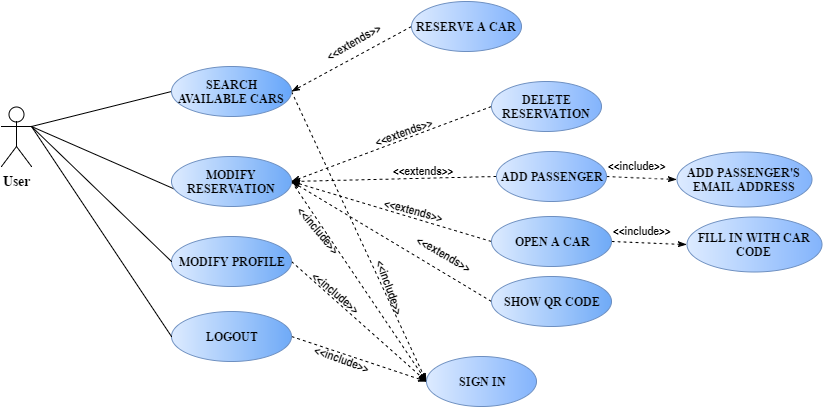

The diagram above was exported from draw.io. Its source (the exported page's mxGraphModel, read from the mxfile embedded in the PNG):
<mxGraphModel dx="876" dy="1563" grid="1" gridSize="10" guides="1" tooltips="1" connect="1" arrows="1" fold="1" page="1" pageScale="1" pageWidth="826" pageHeight="1169" background="#ffffff" math="0" shadow="0">
  <root>
    <mxCell id="0" />
    <mxCell id="1" parent="0" />
    <mxCell id="8" style="rounded=0;html=1;exitX=1;exitY=0.3333333333333333;exitPerimeter=0;entryX=0;entryY=0.5;jettySize=auto;orthogonalLoop=1;endArrow=none;endFill=0;" edge="1" parent="1" source="2" target="3">
      <mxGeometry relative="1" as="geometry" />
    </mxCell>
    <mxCell id="9" style="edgeStyle=none;rounded=0;html=1;exitX=1;exitY=0.3333333333333333;exitPerimeter=0;entryX=0.033;entryY=0.66;entryPerimeter=0;jettySize=auto;orthogonalLoop=1;endArrow=none;endFill=0;" edge="1" parent="1" source="2" target="4">
      <mxGeometry relative="1" as="geometry" />
    </mxCell>
    <mxCell id="2" value="&lt;font face=&quot;Times New Roman&quot;&gt;&lt;span style=&quot;font-size: 14px ; line-height: 16.8px&quot;&gt;&lt;b&gt;User&lt;/b&gt;&lt;/span&gt;&lt;/font&gt;" style="shape=umlActor;verticalLabelPosition=bottom;labelBackgroundColor=#ffffff;verticalAlign=top;html=1;" vertex="1" parent="1">
      <mxGeometry x="110" y="90" width="30" height="60" as="geometry" />
    </mxCell>
    <mxCell id="10" style="edgeStyle=none;rounded=0;html=1;exitX=1;exitY=0.5;entryX=0;entryY=0.5;endArrow=classicThin;endFill=1;jettySize=auto;orthogonalLoop=1;dashed=1;" edge="1" parent="1" source="3" target="5">
      <mxGeometry relative="1" as="geometry" />
    </mxCell>
    <mxCell id="3" value="&lt;font face=&quot;Times New Roman&quot;&gt;&lt;b&gt;SEARCH AVAILABLE CARS&lt;/b&gt;&lt;/font&gt;" style="ellipse;whiteSpace=wrap;html=1;fillColor=#DDEBFF;strokeColor=#6c8ebf;gradientColor=#66A6FA;gradientDirection=east;" vertex="1" parent="1">
      <mxGeometry x="280" y="50" width="120" height="50" as="geometry" />
    </mxCell>
    <mxCell id="11" style="edgeStyle=none;rounded=0;html=1;exitX=1;exitY=0.5;entryX=0;entryY=0.5;endArrow=classicThin;endFill=1;jettySize=auto;orthogonalLoop=1;dashed=1;" edge="1" parent="1" source="4" target="5">
      <mxGeometry relative="1" as="geometry" />
    </mxCell>
    <mxCell id="4" value="&lt;font face=&quot;Times New Roman&quot;&gt;&lt;b&gt;MODIFY RESERVATION&lt;/b&gt;&lt;/font&gt;" style="ellipse;whiteSpace=wrap;html=1;fillColor=#DDEBFF;strokeColor=#6c8ebf;gradientColor=#6FAAF7;gradientDirection=east;" vertex="1" parent="1">
      <mxGeometry x="280" y="140" width="120" height="50" as="geometry" />
    </mxCell>
    <mxCell id="5" value="&lt;font face=&quot;Times New Roman&quot;&gt;&lt;b&gt;SIGN IN&lt;/b&gt;&lt;/font&gt;" style="ellipse;whiteSpace=wrap;html=1;fillColor=#DDEBFF;strokeColor=#6c8ebf;gradientColor=#83B4FC;gradientDirection=east;" vertex="1" parent="1">
      <mxGeometry x="535" y="340" width="110" height="50" as="geometry" />
    </mxCell>
    <mxCell id="12" value="&amp;lt;&amp;lt;&lt;b&gt;include&amp;gt;&amp;gt;&lt;/b&gt;" style="text;html=1;resizable=0;points=[];autosize=1;align=left;verticalAlign=top;spacingTop=-4;fontStyle=1;rotation=50;" vertex="1" parent="1">
      <mxGeometry x="395" y="208" width="70" height="20" as="geometry" />
    </mxCell>
    <mxCell id="15" value="&amp;lt;&amp;lt;&lt;b&gt;include&amp;gt;&amp;gt;&lt;/b&gt;" style="text;html=1;resizable=0;points=[];autosize=1;align=left;verticalAlign=top;spacingTop=-4;fontStyle=1;rotation=70;" vertex="1" parent="1">
      <mxGeometry x="465" y="265" width="70" height="20" as="geometry" />
    </mxCell>
    <mxCell id="34" style="edgeStyle=none;rounded=0;html=1;exitX=1;exitY=0.5;dashed=1;endArrow=classicThin;endFill=1;jettySize=auto;orthogonalLoop=1;entryX=0;entryY=0.5;" edge="1" parent="1" source="18" target="5">
      <mxGeometry relative="1" as="geometry">
        <mxPoint x="540" y="290" as="targetPoint" />
      </mxGeometry>
    </mxCell>
    <mxCell id="18" value="&lt;font face=&quot;Times New Roman&quot;&gt;&lt;b&gt;MODIFY PROFILE&lt;/b&gt;&lt;/font&gt;" style="ellipse;whiteSpace=wrap;html=1;fillColor=#DDEBFF;strokeColor=#6c8ebf;gradientColor=#6FAAF7;gradientDirection=east;" vertex="1" parent="1">
      <mxGeometry x="280" y="220" width="120" height="50" as="geometry" />
    </mxCell>
    <mxCell id="51" style="edgeStyle=none;rounded=0;html=1;exitX=0;exitY=0.5;entryX=1;entryY=0.5;dashed=1;endArrow=classicThin;endFill=1;jettySize=auto;orthogonalLoop=1;" edge="1" parent="1" source="19" target="4">
      <mxGeometry relative="1" as="geometry" />
    </mxCell>
    <mxCell id="57" style="edgeStyle=none;rounded=0;html=1;exitX=1;exitY=0.5;entryX=0;entryY=0.5;dashed=1;endArrow=classicThin;endFill=1;jettySize=auto;orthogonalLoop=1;" edge="1" parent="1" source="19" target="56">
      <mxGeometry relative="1" as="geometry" />
    </mxCell>
    <mxCell id="19" value="&lt;font face=&quot;Times New Roman&quot;&gt;&lt;b&gt;OPEN A CAR&lt;/b&gt;&lt;/font&gt;" style="ellipse;whiteSpace=wrap;html=1;fillColor=#DDEBFF;strokeColor=#6c8ebf;gradientColor=#6FAAF7;gradientDirection=east;fontStyle=1" vertex="1" parent="1">
      <mxGeometry x="600" y="200" width="120" height="50" as="geometry" />
    </mxCell>
    <mxCell id="21" style="edgeStyle=none;rounded=0;html=1;exitX=1;exitY=0.3333333333333333;exitPerimeter=0;entryX=0;entryY=0.5;jettySize=auto;orthogonalLoop=1;endArrow=none;endFill=0;" edge="1" parent="1" source="2" target="18">
      <mxGeometry x="200" y="120" as="geometry">
        <mxPoint x="200" y="120" as="sourcePoint" />
        <mxPoint x="304" y="168" as="targetPoint" />
      </mxGeometry>
    </mxCell>
    <mxCell id="29" style="edgeStyle=none;rounded=0;html=1;exitX=1;exitY=0.5;entryX=0;entryY=0.5;dashed=1;endArrow=classicThin;endFill=1;jettySize=auto;orthogonalLoop=1;" edge="1" parent="1" source="23" target="5">
      <mxGeometry relative="1" as="geometry" />
    </mxCell>
    <mxCell id="23" value="&lt;font face=&quot;Times New Roman&quot;&gt;&lt;b&gt;LOGOUT&lt;/b&gt;&lt;/font&gt;" style="ellipse;whiteSpace=wrap;html=1;fillColor=#DDEBFF;strokeColor=#6c8ebf;gradientColor=#6FAAF7;gradientDirection=east;" vertex="1" parent="1">
      <mxGeometry x="280" y="295" width="120" height="50" as="geometry" />
    </mxCell>
    <mxCell id="24" style="edgeStyle=none;rounded=0;html=1;exitX=1;exitY=0.3333333333333333;exitPerimeter=0;jettySize=auto;orthogonalLoop=1;endArrow=none;endFill=0;entryX=0;entryY=0.5;" edge="1" parent="1" source="2" target="23">
      <mxGeometry x="220" y="140" as="geometry">
        <mxPoint x="200" y="120" as="sourcePoint" />
        <mxPoint x="290" y="330" as="targetPoint" />
      </mxGeometry>
    </mxCell>
    <mxCell id="30" value="&amp;lt;&amp;lt;&lt;b&gt;include&amp;gt;&amp;gt;&lt;/b&gt;" style="text;html=1;resizable=0;points=[];autosize=1;align=left;verticalAlign=top;spacingTop=-4;fontStyle=1;rotation=20;" vertex="1" parent="1">
      <mxGeometry x="420" y="335" width="70" height="20" as="geometry" />
    </mxCell>
    <mxCell id="31" value="&amp;lt;&amp;lt;&lt;b&gt;include&amp;gt;&amp;gt;&lt;/b&gt;" style="text;html=1;resizable=0;points=[];autosize=1;align=left;verticalAlign=top;spacingTop=-4;fontStyle=1;rotation=40;" vertex="1" parent="1">
      <mxGeometry x="413" y="270" width="70" height="20" as="geometry" />
    </mxCell>
    <mxCell id="36" style="edgeStyle=none;rounded=0;html=1;exitX=0;exitY=0.5;entryX=1;entryY=0.5;dashed=1;endArrow=classicThin;endFill=1;jettySize=auto;orthogonalLoop=1;" edge="1" parent="1" source="35" target="3">
      <mxGeometry relative="1" as="geometry" />
    </mxCell>
    <mxCell id="35" value="&lt;font face=&quot;Times New Roman&quot;&gt;&lt;b&gt;RESERVE A CAR&lt;/b&gt;&lt;/font&gt;" style="ellipse;whiteSpace=wrap;html=1;fillColor=#DDEBFF;strokeColor=#6c8ebf;gradientColor=#83B4FC;gradientDirection=east;" vertex="1" parent="1">
      <mxGeometry x="520" y="-15" width="110" height="50" as="geometry" />
    </mxCell>
    <mxCell id="39" value="&amp;lt;&amp;lt;extends&amp;gt;&amp;gt;" style="text;html=1;resizable=0;points=[];autosize=1;align=left;verticalAlign=top;spacingTop=-4;fontStyle=1;rotation=-30;" vertex="1" parent="1">
      <mxGeometry x="430" y="15" width="70" height="20" as="geometry" />
    </mxCell>
    <mxCell id="42" style="edgeStyle=none;rounded=0;html=1;exitX=0;exitY=0.5;entryX=1;entryY=0.5;dashed=1;endArrow=classicThin;endFill=1;jettySize=auto;orthogonalLoop=1;" edge="1" parent="1" source="40" target="4">
      <mxGeometry relative="1" as="geometry" />
    </mxCell>
    <mxCell id="40" value="&lt;font face=&quot;Times New Roman&quot;&gt;&lt;b&gt;DELETE RESERVATION&lt;/b&gt;&lt;/font&gt;" style="ellipse;whiteSpace=wrap;html=1;fillColor=#DDEBFF;strokeColor=#6c8ebf;gradientColor=#83B4FC;gradientDirection=east;" vertex="1" parent="1">
      <mxGeometry x="600" y="65" width="110" height="50" as="geometry" />
    </mxCell>
    <mxCell id="43" style="edgeStyle=none;rounded=0;html=1;exitX=0;exitY=0.5;entryX=1;entryY=0.5;dashed=1;endArrow=classicThin;endFill=1;jettySize=auto;orthogonalLoop=1;" edge="1" parent="1" source="41" target="4">
      <mxGeometry relative="1" as="geometry" />
    </mxCell>
    <mxCell id="54" style="edgeStyle=none;rounded=0;html=1;exitX=1;exitY=0.5;entryX=0;entryY=0.5;dashed=1;endArrow=classicThin;endFill=1;jettySize=auto;orthogonalLoop=1;" edge="1" parent="1" source="41" target="53">
      <mxGeometry relative="1" as="geometry" />
    </mxCell>
    <mxCell id="41" value="&lt;font face=&quot;Times New Roman&quot;&gt;&lt;b&gt;ADD PASSENGER&lt;/b&gt;&lt;/font&gt;" style="ellipse;whiteSpace=wrap;html=1;fillColor=#DDEBFF;strokeColor=#6c8ebf;gradientColor=#83B4FC;gradientDirection=east;" vertex="1" parent="1">
      <mxGeometry x="605" y="135" width="110" height="50" as="geometry" />
    </mxCell>
    <mxCell id="44" value="&amp;lt;&amp;lt;extends&amp;gt;&amp;gt;" style="text;html=1;resizable=0;points=[];autosize=1;align=left;verticalAlign=top;spacingTop=-4;fontStyle=1;rotation=-20;" vertex="1" parent="1">
      <mxGeometry x="480" y="105" width="70" height="20" as="geometry" />
    </mxCell>
    <mxCell id="45" value="&amp;lt;&amp;lt;extends&amp;gt;&amp;gt;" style="text;html=1;resizable=0;points=[];autosize=1;align=left;verticalAlign=top;spacingTop=-4;fontStyle=1;rotation=0;" vertex="1" parent="1">
      <mxGeometry x="500" y="145" width="70" height="20" as="geometry" />
    </mxCell>
    <mxCell id="47" style="edgeStyle=none;rounded=0;html=1;exitX=1;exitY=0;entryX=1;entryY=0;dashed=1;endArrow=classicThin;endFill=1;jettySize=auto;orthogonalLoop=1;" edge="1" parent="1" source="4" target="4">
      <mxGeometry relative="1" as="geometry" />
    </mxCell>
    <mxCell id="52" value="&amp;lt;&amp;lt;extends&amp;gt;&amp;gt;" style="text;html=1;resizable=0;points=[];autosize=1;align=left;verticalAlign=top;spacingTop=-4;fontStyle=1;rotation=15;" vertex="1" parent="1">
      <mxGeometry x="490" y="185" width="70" height="20" as="geometry" />
    </mxCell>
    <mxCell id="53" value="&lt;font face=&quot;Times New Roman&quot;&gt;&lt;b&gt;ADD PASSENGER'S EMAIL ADDRESS&lt;/b&gt;&lt;/font&gt;" style="ellipse;whiteSpace=wrap;html=1;fillColor=#DDEBFF;strokeColor=#6c8ebf;gradientColor=#83B4FC;gradientDirection=east;" vertex="1" parent="1">
      <mxGeometry x="785" y="135" width="135" height="55" as="geometry" />
    </mxCell>
    <mxCell id="55" value="&amp;lt;&amp;lt;&lt;b&gt;include&amp;gt;&amp;gt;&lt;/b&gt;" style="text;html=1;resizable=0;points=[];autosize=1;align=left;verticalAlign=top;spacingTop=-4;fontStyle=1;rotation=0;" vertex="1" parent="1">
      <mxGeometry x="715" y="140" width="70" height="20" as="geometry" />
    </mxCell>
    <mxCell id="56" value="&lt;font face=&quot;Times New Roman&quot;&gt;&lt;b&gt;FILL IN WITH CAR CODE&lt;/b&gt;&lt;/font&gt;" style="ellipse;whiteSpace=wrap;html=1;fillColor=#DDEBFF;strokeColor=#6c8ebf;gradientColor=#83B4FC;gradientDirection=east;" vertex="1" parent="1">
      <mxGeometry x="795" y="200" width="135" height="55" as="geometry" />
    </mxCell>
    <mxCell id="58" value="&amp;lt;&amp;lt;&lt;b&gt;include&amp;gt;&amp;gt;&lt;/b&gt;" style="text;html=1;resizable=0;points=[];autosize=1;align=left;verticalAlign=top;spacingTop=-4;fontStyle=1;rotation=0;" vertex="1" parent="1">
      <mxGeometry x="720" y="205" width="70" height="20" as="geometry" />
    </mxCell>
    <mxCell id="62" style="edgeStyle=none;rounded=0;html=1;exitX=0;exitY=0.5;entryX=1;entryY=0.5;dashed=1;endArrow=classicThin;endFill=1;jettySize=auto;orthogonalLoop=1;" edge="1" parent="1" source="61" target="4">
      <mxGeometry relative="1" as="geometry" />
    </mxCell>
    <mxCell id="61" value="&lt;font face=&quot;Times New Roman&quot;&gt;&lt;b&gt;SHOW QR CODE&lt;/b&gt;&lt;/font&gt;" style="ellipse;whiteSpace=wrap;html=1;fillColor=#DDEBFF;strokeColor=#6c8ebf;gradientColor=#6FAAF7;gradientDirection=east;fontStyle=1" vertex="1" parent="1">
      <mxGeometry x="600" y="260" width="120" height="50" as="geometry" />
    </mxCell>
    <mxCell id="63" value="&amp;lt;&amp;lt;extends&amp;gt;&amp;gt;" style="text;html=1;resizable=0;points=[];autosize=1;align=left;verticalAlign=top;spacingTop=-4;fontStyle=1;rotation=30;" vertex="1" parent="1">
      <mxGeometry x="520" y="230" width="70" height="20" as="geometry" />
    </mxCell>
  </root>
</mxGraphModel>